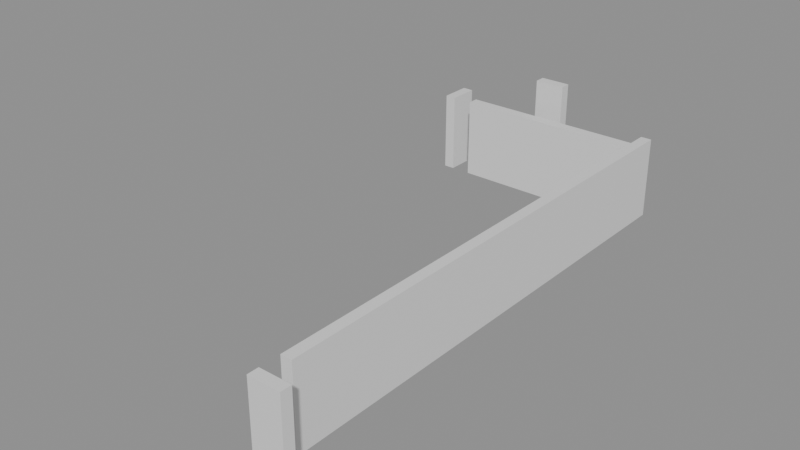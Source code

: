 # Source: building_lego.blend  (saved by Blender 5.0.119; exported with 4.5.12 LTS)
import bpy
from mathutils import Matrix  # noqa: F401  (used for matrix-valued properties, if any)

bpy.ops.wm.read_factory_settings(use_empty=True)
scene = bpy.context.scene
scene.name = 'Scene'

# ---- collections
col_01_paredes_externas = bpy.data.collections.new('01_Paredes_Externas'); scene.collection.children.link(col_01_paredes_externas)
col_02_paredes_internas = bpy.data.collections.new('02_Paredes_Internas'); scene.collection.children.link(col_02_paredes_internas)

# ---- materials (node trees are filled in below, after node groups)
mat_mat_parede_externa = bpy.data.materials.new('Mat_Parede_Externa')
mat_mat_parede_interna = bpy.data.materials.new('Mat_Parede_Interna')

# ---- material node trees
mat_mat_parede_externa.use_nodes = True; mat_mat_parede_externa.node_tree.nodes.clear()
_N = mat_mat_parede_externa.node_tree.nodes; _L = mat_mat_parede_externa.node_tree.links
n0 = _N.new('ShaderNodeBsdfPrincipled'); n0.name = 'BSDF - Pré-fundamentado'; n0.location = (-200, 100)
n1 = _N.new('ShaderNodeOutputMaterial'); n1.name = 'Saída de material'; n1.location = (200, 100)
_L.new(n0.outputs[0], n1.inputs[0])
n1.is_active_output = True
mat_mat_parede_interna.use_nodes = True; mat_mat_parede_interna.node_tree.nodes.clear()
_N = mat_mat_parede_interna.node_tree.nodes; _L = mat_mat_parede_interna.node_tree.links
n0 = _N.new('ShaderNodeBsdfPrincipled'); n0.name = 'BSDF - Pré-fundamentado'; n0.location = (-200, 100)
n1 = _N.new('ShaderNodeOutputMaterial'); n1.name = 'Saída de material'; n1.location = (200, 100)
_L.new(n0.outputs[0], n1.inputs[0])
n1.is_active_output = True

# ---- meshes
me_bloco_dungeon_wall_4727_2327_z0 = bpy.data.meshes.new('Bloco_dungeon_wall_4727_2327_z0')
me_bloco_dungeon_wall_4727_2327_z0.from_pydata([(-0.5, -0.175, -1.32), (0.5, -0.175, -1.32), (0.5, 0.175, -1.32), (-0.5, 0.175, -1.32), (-0.5, -0.175, 1.32), (0.5, -0.175, 1.32), (0.5, 0.175, 1.32), (-0.5, 0.175, 1.32)], [], [(0, 1, 2, 3), (4, 7, 6, 5), (0, 4, 5, 1), (2, 6, 7, 3), (0, 3, 7, 4), (1, 5, 6, 2)])
me_bloco_dungeon_wall_4727_2327_z0.materials.append(mat_mat_parede_externa)
me_bloco_dungeon_wall_4727_2327_z0.update()
me_bloco_wall_torch_4723_2344_z15 = bpy.data.meshes.new('Bloco_wall_torch_4723_2344_z15')
me_bloco_wall_torch_4723_2344_z15.from_pydata([(-0.5, -0.175, -0.9), (0.5, -0.175, -0.9), (0.5, 0.175, -0.9), (-0.5, 0.175, -0.9), (-0.5, -0.175, 0.9), (0.5, -0.175, 0.9), (0.5, 0.175, 0.9), (-0.5, 0.175, 0.9)], [], [(0, 1, 2, 3), (4, 7, 6, 5), (0, 4, 5, 1), (2, 6, 7, 3), (0, 3, 7, 4), (1, 5, 6, 2)])
me_bloco_wall_torch_4723_2344_z15.materials.append(mat_mat_parede_externa)
me_bloco_wall_torch_4723_2344_z15.update()
me_bloco_dungeon_wall_4720_2343_z0 = bpy.data.meshes.new('Bloco_dungeon_wall_4720_2343_z0')
me_bloco_dungeon_wall_4720_2343_z0.from_pydata([(-0.175, -0.5, -1.32), (0.175, -0.5, -1.32), (0.175, 0.5, -1.32), (-0.175, 0.5, -1.32), (-0.175, -0.5, 1.32), (0.175, -0.5, 1.32), (0.175, 0.5, 1.32), (-0.175, 0.5, 1.32)], [], [(0, 1, 2, 3), (4, 7, 6, 5), (0, 4, 5, 1), (2, 6, 7, 3), (0, 3, 7, 4), (1, 5, 6, 2)])
me_bloco_dungeon_wall_4720_2343_z0.materials.append(mat_mat_parede_externa)
me_bloco_dungeon_wall_4720_2343_z0.update()
me_bloco_dungeon_wall_4727_2328_z0 = bpy.data.meshes.new('Bloco_dungeon_wall_4727_2328_z0')
me_bloco_dungeon_wall_4727_2328_z0.from_pydata([(-0.175, -0.5, -1.32), (0.175, -0.5, -1.32), (0.175, 0.5, -1.32), (-0.175, 0.5, -1.32), (-0.175, -0.5, 1.32), (0.175, -0.5, 1.32), (0.175, 0.5, 1.32), (-0.175, 0.5, 1.32)], [], [(0, 1, 2, 3), (4, 7, 6, 5), (0, 4, 5, 1), (2, 6, 7, 3), (0, 3, 7, 4), (1, 5, 6, 2)])
me_bloco_dungeon_wall_4727_2328_z0.materials.append(mat_mat_parede_externa)
me_bloco_dungeon_wall_4727_2328_z0.update()
me_bloco_dungeon_wall_4727_2329_z0 = bpy.data.meshes.new('Bloco_dungeon_wall_4727_2329_z0')
me_bloco_dungeon_wall_4727_2329_z0.from_pydata([(-0.175, -0.5, -1.32), (0.175, -0.5, -1.32), (0.175, 0.5, -1.32), (-0.175, 0.5, -1.32), (-0.175, -0.5, 1.32), (0.175, -0.5, 1.32), (0.175, 0.5, 1.32), (-0.175, 0.5, 1.32)], [], [(0, 1, 2, 3), (4, 7, 6, 5), (0, 4, 5, 1), (2, 6, 7, 3), (0, 3, 7, 4), (1, 5, 6, 2)])
me_bloco_dungeon_wall_4727_2329_z0.materials.append(mat_mat_parede_externa)
me_bloco_dungeon_wall_4727_2329_z0.update()
me_bloco_dungeon_wall_4727_2330_z0 = bpy.data.meshes.new('Bloco_dungeon_wall_4727_2330_z0')
me_bloco_dungeon_wall_4727_2330_z0.from_pydata([(-0.175, -0.5, -1.32), (0.175, -0.5, -1.32), (0.175, 0.5, -1.32), (-0.175, 0.5, -1.32), (-0.175, -0.5, 1.32), (0.175, -0.5, 1.32), (0.175, 0.5, 1.32), (-0.175, 0.5, 1.32)], [], [(0, 1, 2, 3), (4, 7, 6, 5), (0, 4, 5, 1), (2, 6, 7, 3), (0, 3, 7, 4), (1, 5, 6, 2)])
me_bloco_dungeon_wall_4727_2330_z0.materials.append(mat_mat_parede_externa)
me_bloco_dungeon_wall_4727_2330_z0.update()
me_bloco_dungeon_wall_4727_2331_z0 = bpy.data.meshes.new('Bloco_dungeon_wall_4727_2331_z0')
me_bloco_dungeon_wall_4727_2331_z0.from_pydata([(-0.175, -0.5, -1.32), (0.175, -0.5, -1.32), (0.175, 0.5, -1.32), (-0.175, 0.5, -1.32), (-0.175, -0.5, 1.32), (0.175, -0.5, 1.32), (0.175, 0.5, 1.32), (-0.175, 0.5, 1.32)], [], [(0, 1, 2, 3), (4, 7, 6, 5), (0, 4, 5, 1), (2, 6, 7, 3), (0, 3, 7, 4), (1, 5, 6, 2)])
me_bloco_dungeon_wall_4727_2331_z0.materials.append(mat_mat_parede_externa)
me_bloco_dungeon_wall_4727_2331_z0.update()
me_bloco_dungeon_wall_4727_2332_z0 = bpy.data.meshes.new('Bloco_dungeon_wall_4727_2332_z0')
me_bloco_dungeon_wall_4727_2332_z0.from_pydata([(-0.175, -0.5, -1.32), (0.175, -0.5, -1.32), (0.175, 0.5, -1.32), (-0.175, 0.5, -1.32), (-0.175, -0.5, 1.32), (0.175, -0.5, 1.32), (0.175, 0.5, 1.32), (-0.175, 0.5, 1.32)], [], [(0, 1, 2, 3), (4, 7, 6, 5), (0, 4, 5, 1), (2, 6, 7, 3), (0, 3, 7, 4), (1, 5, 6, 2)])
me_bloco_dungeon_wall_4727_2332_z0.materials.append(mat_mat_parede_externa)
me_bloco_dungeon_wall_4727_2332_z0.update()
me_bloco_dungeon_wall_4727_2333_z0 = bpy.data.meshes.new('Bloco_dungeon_wall_4727_2333_z0')
me_bloco_dungeon_wall_4727_2333_z0.from_pydata([(-0.175, -0.5, -1.32), (0.175, -0.5, -1.32), (0.175, 0.5, -1.32), (-0.175, 0.5, -1.32), (-0.175, -0.5, 1.32), (0.175, -0.5, 1.32), (0.175, 0.5, 1.32), (-0.175, 0.5, 1.32)], [], [(0, 1, 2, 3), (4, 7, 6, 5), (0, 4, 5, 1), (2, 6, 7, 3), (0, 3, 7, 4), (1, 5, 6, 2)])
me_bloco_dungeon_wall_4727_2333_z0.materials.append(mat_mat_parede_externa)
me_bloco_dungeon_wall_4727_2333_z0.update()
me_bloco_dungeon_wall_4727_2334_z0 = bpy.data.meshes.new('Bloco_dungeon_wall_4727_2334_z0')
me_bloco_dungeon_wall_4727_2334_z0.from_pydata([(-0.175, -0.5, -1.32), (0.175, -0.5, -1.32), (0.175, 0.5, -1.32), (-0.175, 0.5, -1.32), (-0.175, -0.5, 1.32), (0.175, -0.5, 1.32), (0.175, 0.5, 1.32), (-0.175, 0.5, 1.32)], [], [(0, 1, 2, 3), (4, 7, 6, 5), (0, 4, 5, 1), (2, 6, 7, 3), (0, 3, 7, 4), (1, 5, 6, 2)])
me_bloco_dungeon_wall_4727_2334_z0.materials.append(mat_mat_parede_externa)
me_bloco_dungeon_wall_4727_2334_z0.update()
me_bloco_dungeon_wall_4727_2335_z0 = bpy.data.meshes.new('Bloco_dungeon_wall_4727_2335_z0')
me_bloco_dungeon_wall_4727_2335_z0.from_pydata([(-0.175, -0.5, -1.32), (0.175, -0.5, -1.32), (0.175, 0.5, -1.32), (-0.175, 0.5, -1.32), (-0.175, -0.5, 1.32), (0.175, -0.5, 1.32), (0.175, 0.5, 1.32), (-0.175, 0.5, 1.32)], [], [(0, 1, 2, 3), (4, 7, 6, 5), (0, 4, 5, 1), (2, 6, 7, 3), (0, 3, 7, 4), (1, 5, 6, 2)])
me_bloco_dungeon_wall_4727_2335_z0.materials.append(mat_mat_parede_externa)
me_bloco_dungeon_wall_4727_2335_z0.update()
me_bloco_dungeon_wall_4727_2336_z0 = bpy.data.meshes.new('Bloco_dungeon_wall_4727_2336_z0')
me_bloco_dungeon_wall_4727_2336_z0.from_pydata([(-0.175, -0.5, -1.32), (0.175, -0.5, -1.32), (0.175, 0.5, -1.32), (-0.175, 0.5, -1.32), (-0.175, -0.5, 1.32), (0.175, -0.5, 1.32), (0.175, 0.5, 1.32), (-0.175, 0.5, 1.32)], [], [(0, 1, 2, 3), (4, 7, 6, 5), (0, 4, 5, 1), (2, 6, 7, 3), (0, 3, 7, 4), (1, 5, 6, 2)])
me_bloco_dungeon_wall_4727_2336_z0.materials.append(mat_mat_parede_externa)
me_bloco_dungeon_wall_4727_2336_z0.update()
me_bloco_dungeon_wall_4727_2337_z0 = bpy.data.meshes.new('Bloco_dungeon_wall_4727_2337_z0')
me_bloco_dungeon_wall_4727_2337_z0.from_pydata([(-0.175, -0.5, -1.32), (0.175, -0.5, -1.32), (0.175, 0.5, -1.32), (-0.175, 0.5, -1.32), (-0.175, -0.5, 1.32), (0.175, -0.5, 1.32), (0.175, 0.5, 1.32), (-0.175, 0.5, 1.32)], [], [(0, 1, 2, 3), (4, 7, 6, 5), (0, 4, 5, 1), (2, 6, 7, 3), (0, 3, 7, 4), (1, 5, 6, 2)])
me_bloco_dungeon_wall_4727_2337_z0.materials.append(mat_mat_parede_externa)
me_bloco_dungeon_wall_4727_2337_z0.update()
me_bloco_dungeon_wall_4727_2338_z0 = bpy.data.meshes.new('Bloco_dungeon_wall_4727_2338_z0')
me_bloco_dungeon_wall_4727_2338_z0.from_pydata([(-0.175, -0.5, -1.32), (0.175, -0.5, -1.32), (0.175, 0.5, -1.32), (-0.175, 0.5, -1.32), (-0.175, -0.5, 1.32), (0.175, -0.5, 1.32), (0.175, 0.5, 1.32), (-0.175, 0.5, 1.32)], [], [(0, 1, 2, 3), (4, 7, 6, 5), (0, 4, 5, 1), (2, 6, 7, 3), (0, 3, 7, 4), (1, 5, 6, 2)])
me_bloco_dungeon_wall_4727_2338_z0.materials.append(mat_mat_parede_externa)
me_bloco_dungeon_wall_4727_2338_z0.update()
me_bloco_dungeon_wall_4727_2339_z0 = bpy.data.meshes.new('Bloco_dungeon_wall_4727_2339_z0')
me_bloco_dungeon_wall_4727_2339_z0.from_pydata([(-0.175, -0.5, -1.32), (0.175, -0.5, -1.32), (0.175, 0.5, -1.32), (-0.175, 0.5, -1.32), (-0.175, -0.5, 1.32), (0.175, -0.5, 1.32), (0.175, 0.5, 1.32), (-0.175, 0.5, 1.32)], [], [(0, 1, 2, 3), (4, 7, 6, 5), (0, 4, 5, 1), (2, 6, 7, 3), (0, 3, 7, 4), (1, 5, 6, 2)])
me_bloco_dungeon_wall_4727_2339_z0.materials.append(mat_mat_parede_externa)
me_bloco_dungeon_wall_4727_2339_z0.update()
me_bloco_dungeon_wall_4727_2340_z0 = bpy.data.meshes.new('Bloco_dungeon_wall_4727_2340_z0')
me_bloco_dungeon_wall_4727_2340_z0.from_pydata([(-0.175, -0.5, -1.32), (0.175, -0.5, -1.32), (0.175, 0.5, -1.32), (-0.175, 0.5, -1.32), (-0.175, -0.5, 1.32), (0.175, -0.5, 1.32), (0.175, 0.5, 1.32), (-0.175, 0.5, 1.32)], [], [(0, 1, 2, 3), (4, 7, 6, 5), (0, 4, 5, 1), (2, 6, 7, 3), (0, 3, 7, 4), (1, 5, 6, 2)])
me_bloco_dungeon_wall_4727_2340_z0.materials.append(mat_mat_parede_externa)
me_bloco_dungeon_wall_4727_2340_z0.update()
me_bloco_dungeon_wall_4727_2341_z0 = bpy.data.meshes.new('Bloco_dungeon_wall_4727_2341_z0')
me_bloco_dungeon_wall_4727_2341_z0.from_pydata([(-0.175, -0.5, -1.32), (0.175, -0.5, -1.32), (0.175, 0.5, -1.32), (-0.175, 0.5, -1.32), (-0.175, -0.5, 1.32), (0.175, -0.5, 1.32), (0.175, 0.5, 1.32), (-0.175, 0.5, 1.32)], [], [(0, 1, 2, 3), (4, 7, 6, 5), (0, 4, 5, 1), (2, 6, 7, 3), (0, 3, 7, 4), (1, 5, 6, 2)])
me_bloco_dungeon_wall_4727_2341_z0.materials.append(mat_mat_parede_externa)
me_bloco_dungeon_wall_4727_2341_z0.update()
me_bloco_dungeon_wall_4727_2342_z0 = bpy.data.meshes.new('Bloco_dungeon_wall_4727_2342_z0')
me_bloco_dungeon_wall_4727_2342_z0.from_pydata([(-0.175, -0.5, -1.32), (0.175, -0.5, -1.32), (0.175, 0.5, -1.32), (-0.175, 0.5, -1.32), (-0.175, -0.5, 1.32), (0.175, -0.5, 1.32), (0.175, 0.5, 1.32), (-0.175, 0.5, 1.32)], [], [(0, 1, 2, 3), (4, 7, 6, 5), (0, 4, 5, 1), (2, 6, 7, 3), (0, 3, 7, 4), (1, 5, 6, 2)])
me_bloco_dungeon_wall_4727_2342_z0.materials.append(mat_mat_parede_externa)
me_bloco_dungeon_wall_4727_2342_z0.update()
me_bloco_dungeon_wall_4727_2343_z0 = bpy.data.meshes.new('Bloco_dungeon_wall_4727_2343_z0')
me_bloco_dungeon_wall_4727_2343_z0.from_pydata([(-0.175, -0.5, -1.32), (0.175, -0.5, -1.32), (0.175, 0.5, -1.32), (-0.175, 0.5, -1.32), (-0.175, -0.5, 1.32), (0.175, -0.5, 1.32), (0.175, 0.5, 1.32), (-0.175, 0.5, 1.32)], [], [(0, 1, 2, 3), (4, 7, 6, 5), (0, 4, 5, 1), (2, 6, 7, 3), (0, 3, 7, 4), (1, 5, 6, 2)])
me_bloco_dungeon_wall_4727_2343_z0.materials.append(mat_mat_parede_externa)
me_bloco_dungeon_wall_4727_2343_z0.update()
me_bloco_dungeon_wall_4721_2343_z0 = bpy.data.meshes.new('Bloco_dungeon_wall_4721_2343_z0')
me_bloco_dungeon_wall_4721_2343_z0.from_pydata([(-0.5, -0.175, -1.32), (0.5, -0.175, -1.32), (0.5, 0.175, -1.32), (-0.5, 0.175, -1.32), (-0.5, -0.175, 1.32), (0.5, -0.175, 1.32), (0.5, 0.175, 1.32), (-0.5, 0.175, 1.32)], [], [(0, 1, 2, 3), (4, 7, 6, 5), (0, 4, 5, 1), (2, 6, 7, 3), (0, 3, 7, 4), (1, 5, 6, 2)])
me_bloco_dungeon_wall_4721_2343_z0.materials.append(mat_mat_parede_interna)
me_bloco_dungeon_wall_4721_2343_z0.update()
me_bloco_dungeon_wall_4722_2343_z0 = bpy.data.meshes.new('Bloco_dungeon_wall_4722_2343_z0')
me_bloco_dungeon_wall_4722_2343_z0.from_pydata([(-0.5, -0.175, -1.32), (0.5, -0.175, -1.32), (0.5, 0.175, -1.32), (-0.5, 0.175, -1.32), (-0.5, -0.175, 1.32), (0.5, -0.175, 1.32), (0.5, 0.175, 1.32), (-0.5, 0.175, 1.32)], [], [(0, 1, 2, 3), (4, 7, 6, 5), (0, 4, 5, 1), (2, 6, 7, 3), (0, 3, 7, 4), (1, 5, 6, 2)])
me_bloco_dungeon_wall_4722_2343_z0.materials.append(mat_mat_parede_interna)
me_bloco_dungeon_wall_4722_2343_z0.update()
me_bloco_dungeon_wall_4723_2343_z0 = bpy.data.meshes.new('Bloco_dungeon_wall_4723_2343_z0')
me_bloco_dungeon_wall_4723_2343_z0.from_pydata([(-0.5, -0.175, -1.32), (0.5, -0.175, -1.32), (0.5, 0.175, -1.32), (-0.5, 0.175, -1.32), (-0.5, -0.175, 1.32), (0.5, -0.175, 1.32), (0.5, 0.175, 1.32), (-0.5, 0.175, 1.32)], [], [(0, 1, 2, 3), (4, 7, 6, 5), (0, 4, 5, 1), (2, 6, 7, 3), (0, 3, 7, 4), (1, 5, 6, 2)])
me_bloco_dungeon_wall_4723_2343_z0.materials.append(mat_mat_parede_interna)
me_bloco_dungeon_wall_4723_2343_z0.update()
me_bloco_dungeon_wall_4724_2343_z0 = bpy.data.meshes.new('Bloco_dungeon_wall_4724_2343_z0')
me_bloco_dungeon_wall_4724_2343_z0.from_pydata([(-0.5, -0.175, -1.32), (0.5, -0.175, -1.32), (0.5, 0.175, -1.32), (-0.5, 0.175, -1.32), (-0.5, -0.175, 1.32), (0.5, -0.175, 1.32), (0.5, 0.175, 1.32), (-0.5, 0.175, 1.32)], [], [(0, 1, 2, 3), (4, 7, 6, 5), (0, 4, 5, 1), (2, 6, 7, 3), (0, 3, 7, 4), (1, 5, 6, 2)])
me_bloco_dungeon_wall_4724_2343_z0.materials.append(mat_mat_parede_interna)
me_bloco_dungeon_wall_4724_2343_z0.update()
me_bloco_dungeon_wall_4725_2343_z0 = bpy.data.meshes.new('Bloco_dungeon_wall_4725_2343_z0')
me_bloco_dungeon_wall_4725_2343_z0.from_pydata([(-0.5, -0.175, -1.32), (0.5, -0.175, -1.32), (0.5, 0.175, -1.32), (-0.5, 0.175, -1.32), (-0.5, -0.175, 1.32), (0.5, -0.175, 1.32), (0.5, 0.175, 1.32), (-0.5, 0.175, 1.32)], [], [(0, 1, 2, 3), (4, 7, 6, 5), (0, 4, 5, 1), (2, 6, 7, 3), (0, 3, 7, 4), (1, 5, 6, 2)])
me_bloco_dungeon_wall_4725_2343_z0.materials.append(mat_mat_parede_interna)
me_bloco_dungeon_wall_4725_2343_z0.update()
me_bloco_dungeon_wall_4726_2343_z0 = bpy.data.meshes.new('Bloco_dungeon_wall_4726_2343_z0')
me_bloco_dungeon_wall_4726_2343_z0.from_pydata([(-0.5, -0.175, -1.32), (0.5, -0.175, -1.32), (0.5, 0.175, -1.32), (-0.5, 0.175, -1.32), (-0.5, -0.175, 1.32), (0.5, -0.175, 1.32), (0.5, 0.175, 1.32), (-0.5, 0.175, 1.32)], [], [(0, 1, 2, 3), (4, 7, 6, 5), (0, 4, 5, 1), (2, 6, 7, 3), (0, 3, 7, 4), (1, 5, 6, 2)])
me_bloco_dungeon_wall_4726_2343_z0.materials.append(mat_mat_parede_interna)
me_bloco_dungeon_wall_4726_2343_z0.update()

# ---- objects
ob_parede_externa_norte_y2327_x4727_4727 = bpy.data.objects.new('Parede_Externa_Norte_Y2327_X4727_4727', None)
ob_bloco_dungeon_wall_4727_2327_z0 = bpy.data.objects.new('Bloco_dungeon_wall_4727_2327_z0', me_bloco_dungeon_wall_4727_2327_z0)
ob_parede_externa_sul_y2344_x4723_4723 = bpy.data.objects.new('Parede_Externa_Sul_Y2344_X4723_4723', None)
ob_bloco_wall_torch_4723_2344_z15 = bpy.data.objects.new('Bloco_wall_torch_4723_2344_z15', me_bloco_wall_torch_4723_2344_z15)
ob_parede_externa_oeste_x4720_y2343_2343 = bpy.data.objects.new('Parede_Externa_Oeste_X4720_Y2343_2343', None)
ob_bloco_dungeon_wall_4720_2343_z0 = bpy.data.objects.new('Bloco_dungeon_wall_4720_2343_z0', me_bloco_dungeon_wall_4720_2343_z0)
ob_parede_externa_leste_x4727_y2328_2343 = bpy.data.objects.new('Parede_Externa_Leste_X4727_Y2328_2343', None)
ob_bloco_dungeon_wall_4727_2328_z0 = bpy.data.objects.new('Bloco_dungeon_wall_4727_2328_z0', me_bloco_dungeon_wall_4727_2328_z0)
ob_bloco_dungeon_wall_4727_2329_z0 = bpy.data.objects.new('Bloco_dungeon_wall_4727_2329_z0', me_bloco_dungeon_wall_4727_2329_z0)
ob_bloco_dungeon_wall_4727_2330_z0 = bpy.data.objects.new('Bloco_dungeon_wall_4727_2330_z0', me_bloco_dungeon_wall_4727_2330_z0)
ob_bloco_dungeon_wall_4727_2331_z0 = bpy.data.objects.new('Bloco_dungeon_wall_4727_2331_z0', me_bloco_dungeon_wall_4727_2331_z0)
ob_bloco_dungeon_wall_4727_2332_z0 = bpy.data.objects.new('Bloco_dungeon_wall_4727_2332_z0', me_bloco_dungeon_wall_4727_2332_z0)
ob_bloco_dungeon_wall_4727_2333_z0 = bpy.data.objects.new('Bloco_dungeon_wall_4727_2333_z0', me_bloco_dungeon_wall_4727_2333_z0)
ob_bloco_dungeon_wall_4727_2334_z0 = bpy.data.objects.new('Bloco_dungeon_wall_4727_2334_z0', me_bloco_dungeon_wall_4727_2334_z0)
ob_bloco_dungeon_wall_4727_2335_z0 = bpy.data.objects.new('Bloco_dungeon_wall_4727_2335_z0', me_bloco_dungeon_wall_4727_2335_z0)
ob_bloco_dungeon_wall_4727_2336_z0 = bpy.data.objects.new('Bloco_dungeon_wall_4727_2336_z0', me_bloco_dungeon_wall_4727_2336_z0)
ob_bloco_dungeon_wall_4727_2337_z0 = bpy.data.objects.new('Bloco_dungeon_wall_4727_2337_z0', me_bloco_dungeon_wall_4727_2337_z0)
ob_bloco_dungeon_wall_4727_2338_z0 = bpy.data.objects.new('Bloco_dungeon_wall_4727_2338_z0', me_bloco_dungeon_wall_4727_2338_z0)
ob_bloco_dungeon_wall_4727_2339_z0 = bpy.data.objects.new('Bloco_dungeon_wall_4727_2339_z0', me_bloco_dungeon_wall_4727_2339_z0)
ob_bloco_dungeon_wall_4727_2340_z0 = bpy.data.objects.new('Bloco_dungeon_wall_4727_2340_z0', me_bloco_dungeon_wall_4727_2340_z0)
ob_bloco_dungeon_wall_4727_2341_z0 = bpy.data.objects.new('Bloco_dungeon_wall_4727_2341_z0', me_bloco_dungeon_wall_4727_2341_z0)
ob_bloco_dungeon_wall_4727_2342_z0 = bpy.data.objects.new('Bloco_dungeon_wall_4727_2342_z0', me_bloco_dungeon_wall_4727_2342_z0)
ob_bloco_dungeon_wall_4727_2343_z0 = bpy.data.objects.new('Bloco_dungeon_wall_4727_2343_z0', me_bloco_dungeon_wall_4727_2343_z0)
ob_parede_interna_ew_02_y2343_x4721_4726 = bpy.data.objects.new('Parede_Interna_EW_02_Y2343_X4721_4726', None)
ob_bloco_dungeon_wall_4721_2343_z0 = bpy.data.objects.new('Bloco_dungeon_wall_4721_2343_z0', me_bloco_dungeon_wall_4721_2343_z0)
ob_bloco_dungeon_wall_4722_2343_z0 = bpy.data.objects.new('Bloco_dungeon_wall_4722_2343_z0', me_bloco_dungeon_wall_4722_2343_z0)
ob_bloco_dungeon_wall_4723_2343_z0 = bpy.data.objects.new('Bloco_dungeon_wall_4723_2343_z0', me_bloco_dungeon_wall_4723_2343_z0)
ob_bloco_dungeon_wall_4724_2343_z0 = bpy.data.objects.new('Bloco_dungeon_wall_4724_2343_z0', me_bloco_dungeon_wall_4724_2343_z0)
ob_bloco_dungeon_wall_4725_2343_z0 = bpy.data.objects.new('Bloco_dungeon_wall_4725_2343_z0', me_bloco_dungeon_wall_4725_2343_z0)
ob_bloco_dungeon_wall_4726_2343_z0 = bpy.data.objects.new('Bloco_dungeon_wall_4726_2343_z0', me_bloco_dungeon_wall_4726_2343_z0)

# ---- transforms, parenting, visibility, modifiers, constraints
ob_parede_externa_norte_y2327_x4727_4727.location = (3.5, -8.5, 0.0)
ob_parede_externa_norte_y2327_x4727_4727.empty_display_type = 'CUBE'
ob_bloco_dungeon_wall_4727_2327_z0.parent = ob_parede_externa_norte_y2327_x4727_4727
ob_bloco_dungeon_wall_4727_2327_z0.matrix_parent_inverse = Matrix(((1.0, -0.0, 0.0, -3.5), (-0.0, 1.0, -0.0, 8.5), (0.0, -0.0, 1.0, -0.0), (-0.0, 0.0, -0.0, 1.0)))
ob_bloco_dungeon_wall_4727_2327_z0.location = (3.5, -8.825, 1.32)
ob_parede_externa_sul_y2344_x4723_4723.location = (-0.5, 8.5, 1.8)
ob_parede_externa_sul_y2344_x4723_4723.empty_display_type = 'CUBE'
ob_bloco_wall_torch_4723_2344_z15.parent = ob_parede_externa_sul_y2344_x4723_4723
ob_bloco_wall_torch_4723_2344_z15.matrix_parent_inverse = Matrix(((1.0, -0.0, 0.0, 0.5), (-0.0, 1.0, -0.0, -8.5), (0.0, -0.0, 1.0, -1.8), (-0.0, 0.0, -0.0, 1.0)))
ob_bloco_wall_torch_4723_2344_z15.location = (-0.5, 8.175, 2.7)
ob_parede_externa_oeste_x4720_y2343_2343.location = (-3.5, 7.5, 0.0)
ob_parede_externa_oeste_x4720_y2343_2343.empty_display_type = 'CUBE'
ob_bloco_dungeon_wall_4720_2343_z0.parent = ob_parede_externa_oeste_x4720_y2343_2343
ob_bloco_dungeon_wall_4720_2343_z0.matrix_parent_inverse = Matrix(((1.0, -0.0, 0.0, 3.5), (-0.0, 1.0, -0.0, -7.5), (0.0, -0.0, 1.0, -0.0), (-0.0, 0.0, -0.0, 1.0)))
ob_bloco_dungeon_wall_4720_2343_z0.location = (-3.825, 7.5, 1.32)
ob_parede_externa_leste_x4727_y2328_2343.location = (3.5, 0.0, 0.0)
ob_parede_externa_leste_x4727_y2328_2343.empty_display_type = 'CUBE'
ob_bloco_dungeon_wall_4727_2328_z0.parent = ob_parede_externa_leste_x4727_y2328_2343
ob_bloco_dungeon_wall_4727_2328_z0.matrix_parent_inverse = Matrix(((1.0, -0.0, 0.0, -3.5), (-0.0, 1.0, -0.0, 0.0), (0.0, -0.0, 1.0, -0.0), (-0.0, 0.0, -0.0, 1.0)))
ob_bloco_dungeon_wall_4727_2328_z0.location = (3.175, -7.5, 1.32)
ob_bloco_dungeon_wall_4727_2329_z0.parent = ob_parede_externa_leste_x4727_y2328_2343
ob_bloco_dungeon_wall_4727_2329_z0.matrix_parent_inverse = Matrix(((1.0, -0.0, 0.0, -3.5), (-0.0, 1.0, -0.0, 0.0), (0.0, -0.0, 1.0, -0.0), (-0.0, 0.0, -0.0, 1.0)))
ob_bloco_dungeon_wall_4727_2329_z0.location = (3.175, -6.5, 1.32)
ob_bloco_dungeon_wall_4727_2330_z0.parent = ob_parede_externa_leste_x4727_y2328_2343
ob_bloco_dungeon_wall_4727_2330_z0.matrix_parent_inverse = Matrix(((1.0, -0.0, 0.0, -3.5), (-0.0, 1.0, -0.0, 0.0), (0.0, -0.0, 1.0, -0.0), (-0.0, 0.0, -0.0, 1.0)))
ob_bloco_dungeon_wall_4727_2330_z0.location = (3.175, -5.5, 1.32)
ob_bloco_dungeon_wall_4727_2331_z0.parent = ob_parede_externa_leste_x4727_y2328_2343
ob_bloco_dungeon_wall_4727_2331_z0.matrix_parent_inverse = Matrix(((1.0, -0.0, 0.0, -3.5), (-0.0, 1.0, -0.0, 0.0), (0.0, -0.0, 1.0, -0.0), (-0.0, 0.0, -0.0, 1.0)))
ob_bloco_dungeon_wall_4727_2331_z0.location = (3.175, -4.5, 1.32)
ob_bloco_dungeon_wall_4727_2332_z0.parent = ob_parede_externa_leste_x4727_y2328_2343
ob_bloco_dungeon_wall_4727_2332_z0.matrix_parent_inverse = Matrix(((1.0, -0.0, 0.0, -3.5), (-0.0, 1.0, -0.0, 0.0), (0.0, -0.0, 1.0, -0.0), (-0.0, 0.0, -0.0, 1.0)))
ob_bloco_dungeon_wall_4727_2332_z0.location = (3.175, -3.5, 1.32)
ob_bloco_dungeon_wall_4727_2333_z0.parent = ob_parede_externa_leste_x4727_y2328_2343
ob_bloco_dungeon_wall_4727_2333_z0.matrix_parent_inverse = Matrix(((1.0, -0.0, 0.0, -3.5), (-0.0, 1.0, -0.0, 0.0), (0.0, -0.0, 1.0, -0.0), (-0.0, 0.0, -0.0, 1.0)))
ob_bloco_dungeon_wall_4727_2333_z0.location = (3.175, -2.5, 1.32)
ob_bloco_dungeon_wall_4727_2334_z0.parent = ob_parede_externa_leste_x4727_y2328_2343
ob_bloco_dungeon_wall_4727_2334_z0.matrix_parent_inverse = Matrix(((1.0, -0.0, 0.0, -3.5), (-0.0, 1.0, -0.0, 0.0), (0.0, -0.0, 1.0, -0.0), (-0.0, 0.0, -0.0, 1.0)))
ob_bloco_dungeon_wall_4727_2334_z0.location = (3.175, -1.5, 1.32)
ob_bloco_dungeon_wall_4727_2335_z0.parent = ob_parede_externa_leste_x4727_y2328_2343
ob_bloco_dungeon_wall_4727_2335_z0.matrix_parent_inverse = Matrix(((1.0, -0.0, 0.0, -3.5), (-0.0, 1.0, -0.0, 0.0), (0.0, -0.0, 1.0, -0.0), (-0.0, 0.0, -0.0, 1.0)))
ob_bloco_dungeon_wall_4727_2335_z0.location = (3.175, -0.5, 1.32)
ob_bloco_dungeon_wall_4727_2336_z0.parent = ob_parede_externa_leste_x4727_y2328_2343
ob_bloco_dungeon_wall_4727_2336_z0.matrix_parent_inverse = Matrix(((1.0, -0.0, 0.0, -3.5), (-0.0, 1.0, -0.0, 0.0), (0.0, -0.0, 1.0, -0.0), (-0.0, 0.0, -0.0, 1.0)))
ob_bloco_dungeon_wall_4727_2336_z0.location = (3.175, 0.5, 1.32)
ob_bloco_dungeon_wall_4727_2337_z0.parent = ob_parede_externa_leste_x4727_y2328_2343
ob_bloco_dungeon_wall_4727_2337_z0.matrix_parent_inverse = Matrix(((1.0, -0.0, 0.0, -3.5), (-0.0, 1.0, -0.0, 0.0), (0.0, -0.0, 1.0, -0.0), (-0.0, 0.0, -0.0, 1.0)))
ob_bloco_dungeon_wall_4727_2337_z0.location = (3.175, 1.5, 1.32)
ob_bloco_dungeon_wall_4727_2338_z0.parent = ob_parede_externa_leste_x4727_y2328_2343
ob_bloco_dungeon_wall_4727_2338_z0.matrix_parent_inverse = Matrix(((1.0, -0.0, 0.0, -3.5), (-0.0, 1.0, -0.0, 0.0), (0.0, -0.0, 1.0, -0.0), (-0.0, 0.0, -0.0, 1.0)))
ob_bloco_dungeon_wall_4727_2338_z0.location = (3.175, 2.5, 1.32)
ob_bloco_dungeon_wall_4727_2339_z0.parent = ob_parede_externa_leste_x4727_y2328_2343
ob_bloco_dungeon_wall_4727_2339_z0.matrix_parent_inverse = Matrix(((1.0, -0.0, 0.0, -3.5), (-0.0, 1.0, -0.0, 0.0), (0.0, -0.0, 1.0, -0.0), (-0.0, 0.0, -0.0, 1.0)))
ob_bloco_dungeon_wall_4727_2339_z0.location = (3.175, 3.5, 1.32)
ob_bloco_dungeon_wall_4727_2340_z0.parent = ob_parede_externa_leste_x4727_y2328_2343
ob_bloco_dungeon_wall_4727_2340_z0.matrix_parent_inverse = Matrix(((1.0, -0.0, 0.0, -3.5), (-0.0, 1.0, -0.0, 0.0), (0.0, -0.0, 1.0, -0.0), (-0.0, 0.0, -0.0, 1.0)))
ob_bloco_dungeon_wall_4727_2340_z0.location = (3.175, 4.5, 1.32)
ob_bloco_dungeon_wall_4727_2341_z0.parent = ob_parede_externa_leste_x4727_y2328_2343
ob_bloco_dungeon_wall_4727_2341_z0.matrix_parent_inverse = Matrix(((1.0, -0.0, 0.0, -3.5), (-0.0, 1.0, -0.0, 0.0), (0.0, -0.0, 1.0, -0.0), (-0.0, 0.0, -0.0, 1.0)))
ob_bloco_dungeon_wall_4727_2341_z0.location = (3.175, 5.5, 1.32)
ob_bloco_dungeon_wall_4727_2342_z0.parent = ob_parede_externa_leste_x4727_y2328_2343
ob_bloco_dungeon_wall_4727_2342_z0.matrix_parent_inverse = Matrix(((1.0, -0.0, 0.0, -3.5), (-0.0, 1.0, -0.0, 0.0), (0.0, -0.0, 1.0, -0.0), (-0.0, 0.0, -0.0, 1.0)))
ob_bloco_dungeon_wall_4727_2342_z0.location = (3.175, 6.5, 1.32)
ob_bloco_dungeon_wall_4727_2343_z0.parent = ob_parede_externa_leste_x4727_y2328_2343
ob_bloco_dungeon_wall_4727_2343_z0.matrix_parent_inverse = Matrix(((1.0, -0.0, 0.0, -3.5), (-0.0, 1.0, -0.0, 0.0), (0.0, -0.0, 1.0, -0.0), (-0.0, 0.0, -0.0, 1.0)))
ob_bloco_dungeon_wall_4727_2343_z0.location = (3.175, 7.5, 1.32)
ob_parede_interna_ew_02_y2343_x4721_4726.location = (0.0, 7.5, 0.0)
ob_parede_interna_ew_02_y2343_x4721_4726.empty_display_type = 'CUBE'
ob_bloco_dungeon_wall_4721_2343_z0.parent = ob_parede_interna_ew_02_y2343_x4721_4726
ob_bloco_dungeon_wall_4721_2343_z0.matrix_parent_inverse = Matrix(((1.0, -0.0, 0.0, -0.0), (-0.0, 1.0, -0.0, -7.5), (0.0, -0.0, 1.0, -0.0), (-0.0, 0.0, -0.0, 1.0)))
ob_bloco_dungeon_wall_4721_2343_z0.location = (-2.5, 7.175, 1.32)
ob_bloco_dungeon_wall_4722_2343_z0.parent = ob_parede_interna_ew_02_y2343_x4721_4726
ob_bloco_dungeon_wall_4722_2343_z0.matrix_parent_inverse = Matrix(((1.0, -0.0, 0.0, -0.0), (-0.0, 1.0, -0.0, -7.5), (0.0, -0.0, 1.0, -0.0), (-0.0, 0.0, -0.0, 1.0)))
ob_bloco_dungeon_wall_4722_2343_z0.location = (-1.5, 7.175, 1.32)
ob_bloco_dungeon_wall_4723_2343_z0.parent = ob_parede_interna_ew_02_y2343_x4721_4726
ob_bloco_dungeon_wall_4723_2343_z0.matrix_parent_inverse = Matrix(((1.0, -0.0, 0.0, -0.0), (-0.0, 1.0, -0.0, -7.5), (0.0, -0.0, 1.0, -0.0), (-0.0, 0.0, -0.0, 1.0)))
ob_bloco_dungeon_wall_4723_2343_z0.location = (-0.5, 7.175, 1.32)
ob_bloco_dungeon_wall_4724_2343_z0.parent = ob_parede_interna_ew_02_y2343_x4721_4726
ob_bloco_dungeon_wall_4724_2343_z0.matrix_parent_inverse = Matrix(((1.0, -0.0, 0.0, -0.0), (-0.0, 1.0, -0.0, -7.5), (0.0, -0.0, 1.0, -0.0), (-0.0, 0.0, -0.0, 1.0)))
ob_bloco_dungeon_wall_4724_2343_z0.location = (0.5, 7.175, 1.32)
ob_bloco_dungeon_wall_4725_2343_z0.parent = ob_parede_interna_ew_02_y2343_x4721_4726
ob_bloco_dungeon_wall_4725_2343_z0.matrix_parent_inverse = Matrix(((1.0, -0.0, 0.0, -0.0), (-0.0, 1.0, -0.0, -7.5), (0.0, -0.0, 1.0, -0.0), (-0.0, 0.0, -0.0, 1.0)))
ob_bloco_dungeon_wall_4725_2343_z0.location = (1.5, 7.175, 1.32)
ob_bloco_dungeon_wall_4726_2343_z0.parent = ob_parede_interna_ew_02_y2343_x4721_4726
ob_bloco_dungeon_wall_4726_2343_z0.matrix_parent_inverse = Matrix(((1.0, -0.0, 0.0, -0.0), (-0.0, 1.0, -0.0, -7.5), (0.0, -0.0, 1.0, -0.0), (-0.0, 0.0, -0.0, 1.0)))
ob_bloco_dungeon_wall_4726_2343_z0.location = (2.5, 7.175, 1.32)

# ---- collection membership
col_01_paredes_externas.objects.link(ob_parede_externa_norte_y2327_x4727_4727)
col_01_paredes_externas.objects.link(ob_bloco_dungeon_wall_4727_2327_z0)
col_01_paredes_externas.objects.link(ob_parede_externa_sul_y2344_x4723_4723)
col_01_paredes_externas.objects.link(ob_bloco_wall_torch_4723_2344_z15)
col_01_paredes_externas.objects.link(ob_parede_externa_oeste_x4720_y2343_2343)
col_01_paredes_externas.objects.link(ob_bloco_dungeon_wall_4720_2343_z0)
col_01_paredes_externas.objects.link(ob_parede_externa_leste_x4727_y2328_2343)
col_01_paredes_externas.objects.link(ob_bloco_dungeon_wall_4727_2328_z0)
col_01_paredes_externas.objects.link(ob_bloco_dungeon_wall_4727_2329_z0)
col_01_paredes_externas.objects.link(ob_bloco_dungeon_wall_4727_2330_z0)
col_01_paredes_externas.objects.link(ob_bloco_dungeon_wall_4727_2331_z0)
col_01_paredes_externas.objects.link(ob_bloco_dungeon_wall_4727_2332_z0)
col_01_paredes_externas.objects.link(ob_bloco_dungeon_wall_4727_2333_z0)
col_01_paredes_externas.objects.link(ob_bloco_dungeon_wall_4727_2334_z0)
col_01_paredes_externas.objects.link(ob_bloco_dungeon_wall_4727_2335_z0)
col_01_paredes_externas.objects.link(ob_bloco_dungeon_wall_4727_2336_z0)
col_01_paredes_externas.objects.link(ob_bloco_dungeon_wall_4727_2337_z0)
col_01_paredes_externas.objects.link(ob_bloco_dungeon_wall_4727_2338_z0)
col_01_paredes_externas.objects.link(ob_bloco_dungeon_wall_4727_2339_z0)
col_01_paredes_externas.objects.link(ob_bloco_dungeon_wall_4727_2340_z0)
col_01_paredes_externas.objects.link(ob_bloco_dungeon_wall_4727_2341_z0)
col_01_paredes_externas.objects.link(ob_bloco_dungeon_wall_4727_2342_z0)
col_01_paredes_externas.objects.link(ob_bloco_dungeon_wall_4727_2343_z0)
col_02_paredes_internas.objects.link(ob_parede_interna_ew_02_y2343_x4721_4726)
col_02_paredes_internas.objects.link(ob_bloco_dungeon_wall_4721_2343_z0)
col_02_paredes_internas.objects.link(ob_bloco_dungeon_wall_4722_2343_z0)
col_02_paredes_internas.objects.link(ob_bloco_dungeon_wall_4723_2343_z0)
col_02_paredes_internas.objects.link(ob_bloco_dungeon_wall_4724_2343_z0)
col_02_paredes_internas.objects.link(ob_bloco_dungeon_wall_4725_2343_z0)
col_02_paredes_internas.objects.link(ob_bloco_dungeon_wall_4726_2343_z0)

# ---- scene / render settings (as saved in the file)
scene.frame_start = 1; scene.frame_end = 250; scene.frame_set(1)
scene.render.engine = 'BLENDER_EEVEE_NEXT'
scene.render.bake_bias = 0.0
scene.render.bake_samples = 0
scene.cycles.sampling_pattern = 'TABULATED_SOBOL'
scene.eevee.use_volume_custom_range = False
bpy.context.view_layer.update()

# ---- added for rendering (the .blend has no active camera and no usable light): camera, sun + grey world if the file has none
cam_auto = bpy.data.cameras.new('AutoCamera')
cam_auto.lens = 50.0
cam_auto.sensor_width = 36.0
cam_auto.clip_end = 1000.0
ob_auto_camera = bpy.data.objects.new('AutoCamera', cam_auto)
scene.collection.objects.link(ob_auto_camera)
ob_auto_camera.location = (17.988, -21.9106, 16.1904)
ob_auto_camera.rotation_euler = (1.09748, -7.21219e-08, 0.694738)
scene.camera = ob_auto_camera
light_auto_sun = bpy.data.lights.new('AutoSun', 'SUN')
light_auto_sun.energy = 3.0
light_auto_sun.angle = 0.0523599
ob_auto_sun = bpy.data.objects.new('AutoSun', light_auto_sun)
scene.collection.objects.link(ob_auto_sun)
ob_auto_sun.rotation_euler = (0.872665, 0.174533, 0.523599)
if scene.world is None:
    world_auto = bpy.data.worlds.new('AutoWorld')
    world_auto.color = (0.3, 0.3, 0.3)
    scene.world = world_auto
bpy.context.view_layer.update()
